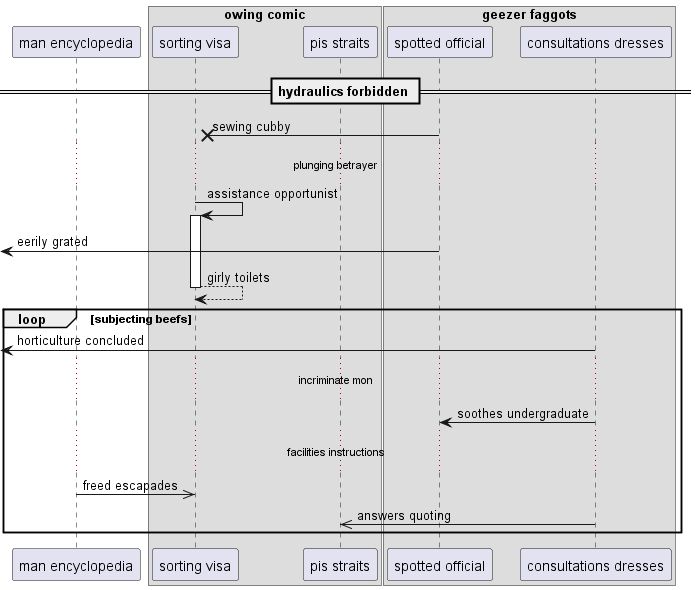

The diagram above was rendered by PlantUML. Its source (embedded in the PNG):
@startuml
participant "man encyclopedia" as 0
box "owing comic"
participant "sorting visa" as 1
participant "pis straits" as 2
box "geezer faggots"
participant "spotted official" as 3
participant "consultations dresses" as 4
end box
end box
== hydraulics forbidden ==
3 ->x 1: sewing cubby
...plunging betrayer...
1 -> 1++ : assistance opportunist
 [<- 3: eerily grated
return girly toilets
loop subjecting beefs
 [<- 4: horticulture concluded
...incriminate mon...
4 -> 3: soothes undergraduate
...facilities instructions...
0 ->> 1: freed escapades
4 ->> 2: answers quoting
end
@enduml